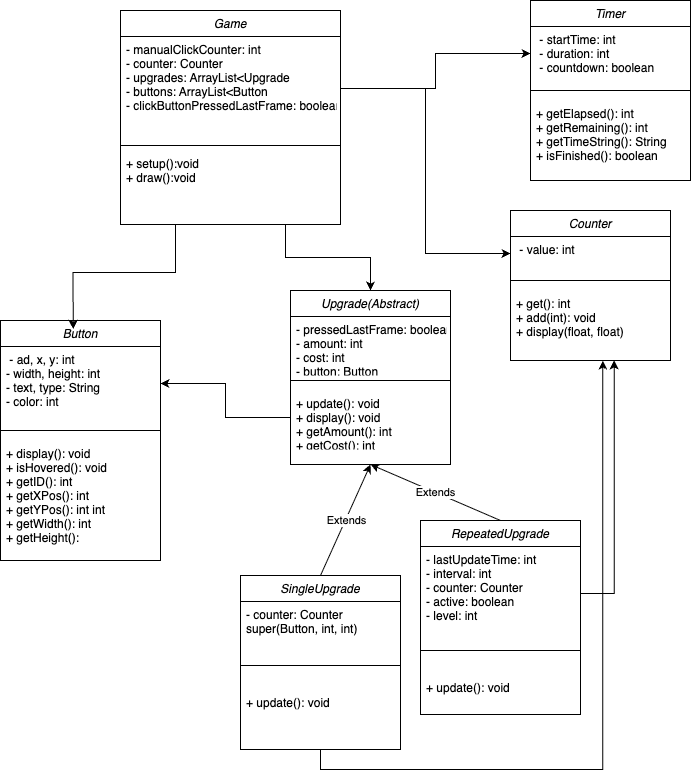

The diagram above was exported from draw.io. Its source (the exported page's mxGraphModel, read from the mxfile embedded in the PNG):
<mxGraphModel dx="925" dy="651" grid="1" gridSize="10" guides="1" tooltips="1" connect="1" arrows="1" fold="1" page="1" pageScale="1" pageWidth="827" pageHeight="1169" math="0" shadow="0">
  <root>
    <mxCell id="WIyWlLk6GJQsqaUBKTNV-0" />
    <mxCell id="WIyWlLk6GJQsqaUBKTNV-1" parent="WIyWlLk6GJQsqaUBKTNV-0" />
    <mxCell id="1ojvOnOQwQCoce_6Dx5a-27" style="edgeStyle=orthogonalEdgeStyle;rounded=0;orthogonalLoop=1;jettySize=auto;html=1;exitX=0.75;exitY=1;exitDx=0;exitDy=0;entryX=0.5;entryY=0;entryDx=0;entryDy=0;" parent="WIyWlLk6GJQsqaUBKTNV-1" source="zkfFHV4jXpPFQw0GAbJ--0" target="1ojvOnOQwQCoce_6Dx5a-17" edge="1">
      <mxGeometry relative="1" as="geometry" />
    </mxCell>
    <mxCell id="zkfFHV4jXpPFQw0GAbJ--0" value="Game" style="swimlane;fontStyle=2;align=center;verticalAlign=top;childLayout=stackLayout;horizontal=1;startSize=26;horizontalStack=0;resizeParent=1;resizeLast=0;collapsible=1;marginBottom=0;rounded=0;shadow=0;strokeWidth=1;" parent="WIyWlLk6GJQsqaUBKTNV-1" vertex="1">
      <mxGeometry x="160" y="20" width="220" height="214" as="geometry">
        <mxRectangle x="230" y="140" width="160" height="26" as="alternateBounds" />
      </mxGeometry>
    </mxCell>
    <mxCell id="zkfFHV4jXpPFQw0GAbJ--1" value="- manualClickCounter: int&#10;- counter: Counter&#10;- upgrades: ArrayList&lt;Upgrade&#10;- buttons: ArrayList&lt;Button&#10;- clickButtonPressedLastFrame: boolean" style="text;align=left;verticalAlign=top;spacingLeft=4;spacingRight=4;overflow=hidden;rotatable=0;points=[[0,0.5],[1,0.5]];portConstraint=eastwest;" parent="zkfFHV4jXpPFQw0GAbJ--0" vertex="1">
      <mxGeometry y="26" width="220" height="104" as="geometry" />
    </mxCell>
    <mxCell id="zkfFHV4jXpPFQw0GAbJ--4" value="" style="line;html=1;strokeWidth=1;align=left;verticalAlign=middle;spacingTop=-1;spacingLeft=3;spacingRight=3;rotatable=0;labelPosition=right;points=[];portConstraint=eastwest;" parent="zkfFHV4jXpPFQw0GAbJ--0" vertex="1">
      <mxGeometry y="130" width="220" height="10" as="geometry" />
    </mxCell>
    <mxCell id="1ojvOnOQwQCoce_6Dx5a-0" value="+ setup():void&#10;+ draw():void" style="text;align=left;verticalAlign=top;spacingLeft=4;spacingRight=4;overflow=hidden;rotatable=0;points=[[0,0.5],[1,0.5]];portConstraint=eastwest;" parent="zkfFHV4jXpPFQw0GAbJ--0" vertex="1">
      <mxGeometry y="140" width="220" height="74" as="geometry" />
    </mxCell>
    <mxCell id="1ojvOnOQwQCoce_6Dx5a-1" value="Counter" style="swimlane;fontStyle=2;align=center;verticalAlign=top;childLayout=stackLayout;horizontal=1;startSize=26;horizontalStack=0;resizeParent=1;resizeLast=0;collapsible=1;marginBottom=0;rounded=0;shadow=0;strokeWidth=1;" parent="WIyWlLk6GJQsqaUBKTNV-1" vertex="1">
      <mxGeometry x="550" y="220" width="160" height="150" as="geometry">
        <mxRectangle x="230" y="140" width="160" height="26" as="alternateBounds" />
      </mxGeometry>
    </mxCell>
    <mxCell id="1ojvOnOQwQCoce_6Dx5a-2" value=" - value: int" style="text;align=left;verticalAlign=top;spacingLeft=4;spacingRight=4;overflow=hidden;rotatable=0;points=[[0,0.5],[1,0.5]];portConstraint=eastwest;" parent="1ojvOnOQwQCoce_6Dx5a-1" vertex="1">
      <mxGeometry y="26" width="160" height="34" as="geometry" />
    </mxCell>
    <mxCell id="1ojvOnOQwQCoce_6Dx5a-3" value="" style="line;html=1;strokeWidth=1;align=left;verticalAlign=middle;spacingTop=-1;spacingLeft=3;spacingRight=3;rotatable=0;labelPosition=right;points=[];portConstraint=eastwest;" parent="1ojvOnOQwQCoce_6Dx5a-1" vertex="1">
      <mxGeometry y="60" width="160" height="20" as="geometry" />
    </mxCell>
    <mxCell id="1ojvOnOQwQCoce_6Dx5a-4" value="+ get(): int&#10;+ add(int): void&#10;+ display(float, float)" style="text;align=left;verticalAlign=top;spacingLeft=4;spacingRight=4;overflow=hidden;rotatable=0;points=[[0,0.5],[1,0.5]];portConstraint=eastwest;" parent="1ojvOnOQwQCoce_6Dx5a-1" vertex="1">
      <mxGeometry y="80" width="160" height="70" as="geometry" />
    </mxCell>
    <mxCell id="1ojvOnOQwQCoce_6Dx5a-13" value="Button&#10;" style="swimlane;fontStyle=2;align=center;verticalAlign=top;childLayout=stackLayout;horizontal=1;startSize=26;horizontalStack=0;resizeParent=1;resizeLast=0;collapsible=1;marginBottom=0;rounded=0;shadow=0;strokeWidth=1;" parent="WIyWlLk6GJQsqaUBKTNV-1" vertex="1">
      <mxGeometry x="40" y="330" width="160" height="240" as="geometry">
        <mxRectangle x="230" y="140" width="160" height="26" as="alternateBounds" />
      </mxGeometry>
    </mxCell>
    <mxCell id="1ojvOnOQwQCoce_6Dx5a-14" value=" - ad, x, y: int&#10;- width, height: int&#10;- text, type: String&#10;- color: int" style="text;align=left;verticalAlign=top;spacingLeft=4;spacingRight=4;overflow=hidden;rotatable=0;points=[[0,0.5],[1,0.5]];portConstraint=eastwest;" parent="1ojvOnOQwQCoce_6Dx5a-13" vertex="1">
      <mxGeometry y="26" width="160" height="74" as="geometry" />
    </mxCell>
    <mxCell id="1ojvOnOQwQCoce_6Dx5a-15" value="" style="line;html=1;strokeWidth=1;align=left;verticalAlign=middle;spacingTop=-1;spacingLeft=3;spacingRight=3;rotatable=0;labelPosition=right;points=[];portConstraint=eastwest;" parent="1ojvOnOQwQCoce_6Dx5a-13" vertex="1">
      <mxGeometry y="100" width="160" height="20" as="geometry" />
    </mxCell>
    <mxCell id="1ojvOnOQwQCoce_6Dx5a-16" value="+ display(): void&#10;+ isHovered(): void&#10;+ getID(): int&#10;+ getXPos(): int&#10;+ getYPos(): int int&#10;+ getWidth(): int&#10;+ getHeight():" style="text;align=left;verticalAlign=top;spacingLeft=4;spacingRight=4;overflow=hidden;rotatable=0;points=[[0,0.5],[1,0.5]];portConstraint=eastwest;" parent="1ojvOnOQwQCoce_6Dx5a-13" vertex="1">
      <mxGeometry y="120" width="160" height="120" as="geometry" />
    </mxCell>
    <mxCell id="1ojvOnOQwQCoce_6Dx5a-17" value="Upgrade(Abstract)" style="swimlane;fontStyle=2;align=center;verticalAlign=top;childLayout=stackLayout;horizontal=1;startSize=26;horizontalStack=0;resizeParent=1;resizeLast=0;collapsible=1;marginBottom=0;rounded=0;shadow=0;strokeWidth=1;" parent="WIyWlLk6GJQsqaUBKTNV-1" vertex="1">
      <mxGeometry x="330" y="300" width="160" height="174" as="geometry">
        <mxRectangle x="230" y="140" width="160" height="26" as="alternateBounds" />
      </mxGeometry>
    </mxCell>
    <mxCell id="1ojvOnOQwQCoce_6Dx5a-18" value="- pressedLastFrame: boolean&#10;- amount: int&#10;- cost: int&#10;- button: Button" style="text;align=left;verticalAlign=top;spacingLeft=4;spacingRight=4;overflow=hidden;rotatable=0;points=[[0,0.5],[1,0.5]];portConstraint=eastwest;" parent="1ojvOnOQwQCoce_6Dx5a-17" vertex="1">
      <mxGeometry y="26" width="160" height="54" as="geometry" />
    </mxCell>
    <mxCell id="1ojvOnOQwQCoce_6Dx5a-19" value="" style="line;html=1;strokeWidth=1;align=left;verticalAlign=middle;spacingTop=-1;spacingLeft=3;spacingRight=3;rotatable=0;labelPosition=right;points=[];portConstraint=eastwest;" parent="1ojvOnOQwQCoce_6Dx5a-17" vertex="1">
      <mxGeometry y="80" width="160" height="20" as="geometry" />
    </mxCell>
    <mxCell id="1ojvOnOQwQCoce_6Dx5a-20" value="+ update(): void&#10;+ display(): void&#10;+ getAmount(): int&#10;+ getCost(): int&#10;" style="text;align=left;verticalAlign=top;spacingLeft=4;spacingRight=4;overflow=hidden;rotatable=0;points=[[0,0.5],[1,0.5]];portConstraint=eastwest;" parent="1ojvOnOQwQCoce_6Dx5a-17" vertex="1">
      <mxGeometry y="100" width="160" height="54" as="geometry" />
    </mxCell>
    <mxCell id="1ojvOnOQwQCoce_6Dx5a-26" style="edgeStyle=orthogonalEdgeStyle;rounded=0;orthogonalLoop=1;jettySize=auto;html=1;exitX=0.25;exitY=1;exitDx=0;exitDy=0;entryX=0.454;entryY=0.035;entryDx=0;entryDy=0;entryPerimeter=0;" parent="WIyWlLk6GJQsqaUBKTNV-1" source="zkfFHV4jXpPFQw0GAbJ--0" target="1ojvOnOQwQCoce_6Dx5a-13" edge="1">
      <mxGeometry relative="1" as="geometry" />
    </mxCell>
    <mxCell id="1ojvOnOQwQCoce_6Dx5a-28" style="edgeStyle=orthogonalEdgeStyle;rounded=0;orthogonalLoop=1;jettySize=auto;html=1;exitX=0;exitY=0.5;exitDx=0;exitDy=0;entryX=1;entryY=0.5;entryDx=0;entryDy=0;" parent="WIyWlLk6GJQsqaUBKTNV-1" source="1ojvOnOQwQCoce_6Dx5a-20" target="1ojvOnOQwQCoce_6Dx5a-14" edge="1">
      <mxGeometry relative="1" as="geometry" />
    </mxCell>
    <mxCell id="1ojvOnOQwQCoce_6Dx5a-30" style="edgeStyle=orthogonalEdgeStyle;rounded=0;orthogonalLoop=1;jettySize=auto;html=1;exitX=1;exitY=0.5;exitDx=0;exitDy=0;entryX=0;entryY=0.5;entryDx=0;entryDy=0;" parent="WIyWlLk6GJQsqaUBKTNV-1" source="zkfFHV4jXpPFQw0GAbJ--1" target="1ojvOnOQwQCoce_6Dx5a-2" edge="1">
      <mxGeometry relative="1" as="geometry" />
    </mxCell>
    <mxCell id="kQ0LkzOJzAPwvQn9bg6I-0" value="SingleUpgrade" style="swimlane;fontStyle=2;align=center;verticalAlign=top;childLayout=stackLayout;horizontal=1;startSize=26;horizontalStack=0;resizeParent=1;resizeLast=0;collapsible=1;marginBottom=0;rounded=0;shadow=0;strokeWidth=1;" parent="WIyWlLk6GJQsqaUBKTNV-1" vertex="1">
      <mxGeometry x="280" y="585" width="160" height="174" as="geometry">
        <mxRectangle x="230" y="140" width="160" height="26" as="alternateBounds" />
      </mxGeometry>
    </mxCell>
    <mxCell id="kQ0LkzOJzAPwvQn9bg6I-1" value="- counter: Counter&#10;super(Button, int, int)" style="text;align=left;verticalAlign=top;spacingLeft=4;spacingRight=4;overflow=hidden;rotatable=0;points=[[0,0.5],[1,0.5]];portConstraint=eastwest;" parent="kQ0LkzOJzAPwvQn9bg6I-0" vertex="1">
      <mxGeometry y="26" width="160" height="54" as="geometry" />
    </mxCell>
    <mxCell id="kQ0LkzOJzAPwvQn9bg6I-2" value="" style="line;html=1;strokeWidth=1;align=left;verticalAlign=middle;spacingTop=-1;spacingLeft=3;spacingRight=3;rotatable=0;labelPosition=right;points=[];portConstraint=eastwest;" parent="kQ0LkzOJzAPwvQn9bg6I-0" vertex="1">
      <mxGeometry y="80" width="160" height="20" as="geometry" />
    </mxCell>
    <mxCell id="kQ0LkzOJzAPwvQn9bg6I-3" value="&#10;+ update(): void&#10;" style="text;align=left;verticalAlign=top;spacingLeft=4;spacingRight=4;overflow=hidden;rotatable=0;points=[[0,0.5],[1,0.5]];portConstraint=eastwest;" parent="kQ0LkzOJzAPwvQn9bg6I-0" vertex="1">
      <mxGeometry y="100" width="160" height="54" as="geometry" />
    </mxCell>
    <mxCell id="kQ0LkzOJzAPwvQn9bg6I-4" value="RepeatedUpgrade" style="swimlane;fontStyle=2;align=center;verticalAlign=top;childLayout=stackLayout;horizontal=1;startSize=26;horizontalStack=0;resizeParent=1;resizeLast=0;collapsible=1;marginBottom=0;rounded=0;shadow=0;strokeWidth=1;" parent="WIyWlLk6GJQsqaUBKTNV-1" vertex="1">
      <mxGeometry x="460" y="530" width="160" height="194" as="geometry">
        <mxRectangle x="230" y="140" width="160" height="26" as="alternateBounds" />
      </mxGeometry>
    </mxCell>
    <mxCell id="kQ0LkzOJzAPwvQn9bg6I-5" value="- lastUpdateTime: int&#10;- interval: int&#10;- counter: Counter&#10;- active: boolean&#10;- level: int&#10;&#10;&#10;" style="text;align=left;verticalAlign=top;spacingLeft=4;spacingRight=4;overflow=hidden;rotatable=0;points=[[0,0.5],[1,0.5]];portConstraint=eastwest;" parent="kQ0LkzOJzAPwvQn9bg6I-4" vertex="1">
      <mxGeometry y="26" width="160" height="94" as="geometry" />
    </mxCell>
    <mxCell id="kQ0LkzOJzAPwvQn9bg6I-6" value="" style="line;html=1;strokeWidth=1;align=left;verticalAlign=middle;spacingTop=-1;spacingLeft=3;spacingRight=3;rotatable=0;labelPosition=right;points=[];portConstraint=eastwest;" parent="kQ0LkzOJzAPwvQn9bg6I-4" vertex="1">
      <mxGeometry y="120" width="160" height="20" as="geometry" />
    </mxCell>
    <mxCell id="kQ0LkzOJzAPwvQn9bg6I-7" value="&#10;+ update(): void" style="text;align=left;verticalAlign=top;spacingLeft=4;spacingRight=4;overflow=hidden;rotatable=0;points=[[0,0.5],[1,0.5]];portConstraint=eastwest;" parent="kQ0LkzOJzAPwvQn9bg6I-4" vertex="1">
      <mxGeometry y="140" width="160" height="54" as="geometry" />
    </mxCell>
    <mxCell id="kQ0LkzOJzAPwvQn9bg6I-24" value="" style="endArrow=classic;html=1;rounded=0;exitX=0.5;exitY=0;exitDx=0;exitDy=0;entryX=0.5;entryY=1;entryDx=0;entryDy=0;" parent="WIyWlLk6GJQsqaUBKTNV-1" source="kQ0LkzOJzAPwvQn9bg6I-0" target="1ojvOnOQwQCoce_6Dx5a-17" edge="1">
      <mxGeometry relative="1" as="geometry">
        <mxPoint x="420" y="400" as="sourcePoint" />
        <mxPoint x="520" y="400" as="targetPoint" />
      </mxGeometry>
    </mxCell>
    <mxCell id="kQ0LkzOJzAPwvQn9bg6I-25" value="Extends" style="edgeLabel;resizable=0;html=1;;align=center;verticalAlign=middle;" parent="kQ0LkzOJzAPwvQn9bg6I-24" connectable="0" vertex="1">
      <mxGeometry relative="1" as="geometry" />
    </mxCell>
    <mxCell id="kQ0LkzOJzAPwvQn9bg6I-27" value="" style="endArrow=classic;html=1;rounded=0;exitX=0.5;exitY=0;exitDx=0;exitDy=0;entryX=0.5;entryY=1;entryDx=0;entryDy=0;" parent="WIyWlLk6GJQsqaUBKTNV-1" source="kQ0LkzOJzAPwvQn9bg6I-4" target="1ojvOnOQwQCoce_6Dx5a-17" edge="1">
      <mxGeometry relative="1" as="geometry">
        <mxPoint x="420" y="400" as="sourcePoint" />
        <mxPoint x="520" y="400" as="targetPoint" />
      </mxGeometry>
    </mxCell>
    <mxCell id="kQ0LkzOJzAPwvQn9bg6I-28" value="Extends" style="edgeLabel;resizable=0;html=1;;align=center;verticalAlign=middle;" parent="kQ0LkzOJzAPwvQn9bg6I-27" connectable="0" vertex="1">
      <mxGeometry relative="1" as="geometry" />
    </mxCell>
    <mxCell id="kQ0LkzOJzAPwvQn9bg6I-29" style="edgeStyle=orthogonalEdgeStyle;rounded=0;orthogonalLoop=1;jettySize=auto;html=1;exitX=0.5;exitY=1;exitDx=0;exitDy=0;entryX=0.577;entryY=1;entryDx=0;entryDy=0;entryPerimeter=0;" parent="WIyWlLk6GJQsqaUBKTNV-1" source="kQ0LkzOJzAPwvQn9bg6I-0" target="1ojvOnOQwQCoce_6Dx5a-4" edge="1">
      <mxGeometry relative="1" as="geometry" />
    </mxCell>
    <mxCell id="kQ0LkzOJzAPwvQn9bg6I-30" style="edgeStyle=orthogonalEdgeStyle;rounded=0;orthogonalLoop=1;jettySize=auto;html=1;exitX=1;exitY=0.5;exitDx=0;exitDy=0;entryX=0.648;entryY=1;entryDx=0;entryDy=0;entryPerimeter=0;" parent="WIyWlLk6GJQsqaUBKTNV-1" source="kQ0LkzOJzAPwvQn9bg6I-5" target="1ojvOnOQwQCoce_6Dx5a-4" edge="1">
      <mxGeometry relative="1" as="geometry" />
    </mxCell>
    <mxCell id="szhz84sE0Hv-ho-ZJJQv-0" value="Timer" style="swimlane;fontStyle=2;align=center;verticalAlign=top;childLayout=stackLayout;horizontal=1;startSize=26;horizontalStack=0;resizeParent=1;resizeLast=0;collapsible=1;marginBottom=0;rounded=0;shadow=0;strokeWidth=1;" vertex="1" parent="WIyWlLk6GJQsqaUBKTNV-1">
      <mxGeometry x="570" y="10" width="160" height="180" as="geometry">
        <mxRectangle x="230" y="140" width="160" height="26" as="alternateBounds" />
      </mxGeometry>
    </mxCell>
    <mxCell id="szhz84sE0Hv-ho-ZJJQv-1" value=" - startTime: int&#10; - duration: int&#10; - countdown: boolean" style="text;align=left;verticalAlign=top;spacingLeft=4;spacingRight=4;overflow=hidden;rotatable=0;points=[[0,0.5],[1,0.5]];portConstraint=eastwest;" vertex="1" parent="szhz84sE0Hv-ho-ZJJQv-0">
      <mxGeometry y="26" width="160" height="54" as="geometry" />
    </mxCell>
    <mxCell id="szhz84sE0Hv-ho-ZJJQv-2" value="" style="line;html=1;strokeWidth=1;align=left;verticalAlign=middle;spacingTop=-1;spacingLeft=3;spacingRight=3;rotatable=0;labelPosition=right;points=[];portConstraint=eastwest;" vertex="1" parent="szhz84sE0Hv-ho-ZJJQv-0">
      <mxGeometry y="80" width="160" height="20" as="geometry" />
    </mxCell>
    <mxCell id="szhz84sE0Hv-ho-ZJJQv-3" value="+ getElapsed(): int&#10;+ getRemaining(): int&#10;+ getTimeString(): String&#10;+ isFinished(): boolean" style="text;align=left;verticalAlign=top;spacingLeft=4;spacingRight=4;overflow=hidden;rotatable=0;points=[[0,0.5],[1,0.5]];portConstraint=eastwest;" vertex="1" parent="szhz84sE0Hv-ho-ZJJQv-0">
      <mxGeometry y="100" width="160" height="70" as="geometry" />
    </mxCell>
    <mxCell id="szhz84sE0Hv-ho-ZJJQv-4" style="edgeStyle=orthogonalEdgeStyle;rounded=0;orthogonalLoop=1;jettySize=auto;html=1;exitX=1;exitY=0.5;exitDx=0;exitDy=0;entryX=0;entryY=0.5;entryDx=0;entryDy=0;" edge="1" parent="WIyWlLk6GJQsqaUBKTNV-1" source="zkfFHV4jXpPFQw0GAbJ--1" target="szhz84sE0Hv-ho-ZJJQv-1">
      <mxGeometry relative="1" as="geometry" />
    </mxCell>
  </root>
</mxGraphModel>